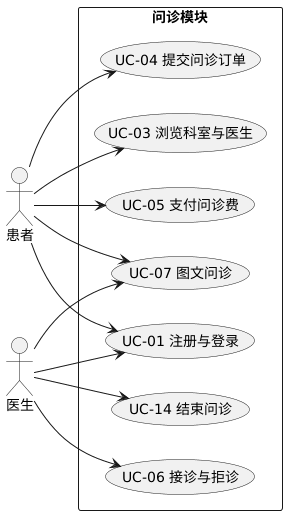

The diagram above was rendered by PlantUML. Its source (embedded in the PNG):
@startuml 问诊模块用例图
left to right direction
skinparam packageStyle rectangle

actor "患者" as P
actor "医生" as D

rectangle "问诊模块" {
  usecase "UC-01 注册与登录" as UC01
  usecase "UC-03 浏览科室与医生" as UC03
  usecase "UC-04 提交问诊订单" as UC04
  usecase "UC-05 支付问诊费" as UC05
  usecase "UC-06 接诊与拒诊" as UC06
  usecase "UC-07 图文问诊" as UC07
  usecase "UC-14 结束问诊" as UC14
}

P --> UC01
P --> UC03
P --> UC04
P --> UC05
P --> UC07

D --> UC01
D --> UC06
D --> UC07
D --> UC14
@enduml